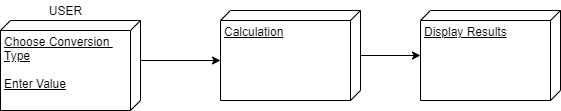

The diagram above was exported from draw.io. Its source (the exported page's mxGraphModel, read from the mxfile embedded in the PNG):
<mxGraphModel dx="1279" dy="638" grid="1" gridSize="10" guides="1" tooltips="1" connect="1" arrows="1" fold="1" page="1" pageScale="1" pageWidth="850" pageHeight="1100" math="0" shadow="0">
  <root>
    <mxCell id="0" />
    <mxCell id="1" parent="0" />
    <mxCell id="TvByZ9dvRvHzRBBiGMLN-1" value="Choose Conversion &lt;br&gt;Type&lt;br&gt;&lt;br&gt;Enter Value" style="verticalAlign=top;align=left;spacingTop=8;spacingLeft=2;spacingRight=12;shape=cube;size=10;direction=south;fontStyle=4;html=1;" vertex="1" parent="1">
      <mxGeometry x="110" y="180" width="140" height="90" as="geometry" />
    </mxCell>
    <mxCell id="TvByZ9dvRvHzRBBiGMLN-8" style="edgeStyle=orthogonalEdgeStyle;rounded=0;orthogonalLoop=1;jettySize=auto;html=1;" edge="1" parent="1" source="TvByZ9dvRvHzRBBiGMLN-3">
      <mxGeometry relative="1" as="geometry">
        <mxPoint x="530" y="215" as="targetPoint" />
      </mxGeometry>
    </mxCell>
    <mxCell id="TvByZ9dvRvHzRBBiGMLN-3" value="Calculation" style="verticalAlign=top;align=left;spacingTop=8;spacingLeft=2;spacingRight=12;shape=cube;size=10;direction=south;fontStyle=4;html=1;" vertex="1" parent="1">
      <mxGeometry x="330" y="170" width="140" height="90" as="geometry" />
    </mxCell>
    <mxCell id="TvByZ9dvRvHzRBBiGMLN-4" value="Display Results" style="verticalAlign=top;align=left;spacingTop=8;spacingLeft=2;spacingRight=12;shape=cube;size=10;direction=south;fontStyle=4;html=1;" vertex="1" parent="1">
      <mxGeometry x="530" y="170" width="140" height="90" as="geometry" />
    </mxCell>
    <mxCell id="TvByZ9dvRvHzRBBiGMLN-5" value="USER" style="text;html=1;align=center;verticalAlign=middle;resizable=0;points=[];autosize=1;" vertex="1" parent="1">
      <mxGeometry x="150" y="160" width="50" height="20" as="geometry" />
    </mxCell>
    <mxCell id="TvByZ9dvRvHzRBBiGMLN-7" value="" style="endArrow=classic;html=1;exitX=0;exitY=0;exitDx=40;exitDy=0;exitPerimeter=0;entryX=0;entryY=0;entryDx=50;entryDy=140;entryPerimeter=0;" edge="1" parent="1" source="TvByZ9dvRvHzRBBiGMLN-1" target="TvByZ9dvRvHzRBBiGMLN-3">
      <mxGeometry width="50" height="50" relative="1" as="geometry">
        <mxPoint x="200" y="400" as="sourcePoint" />
        <mxPoint x="250" y="350" as="targetPoint" />
      </mxGeometry>
    </mxCell>
  </root>
</mxGraphModel>